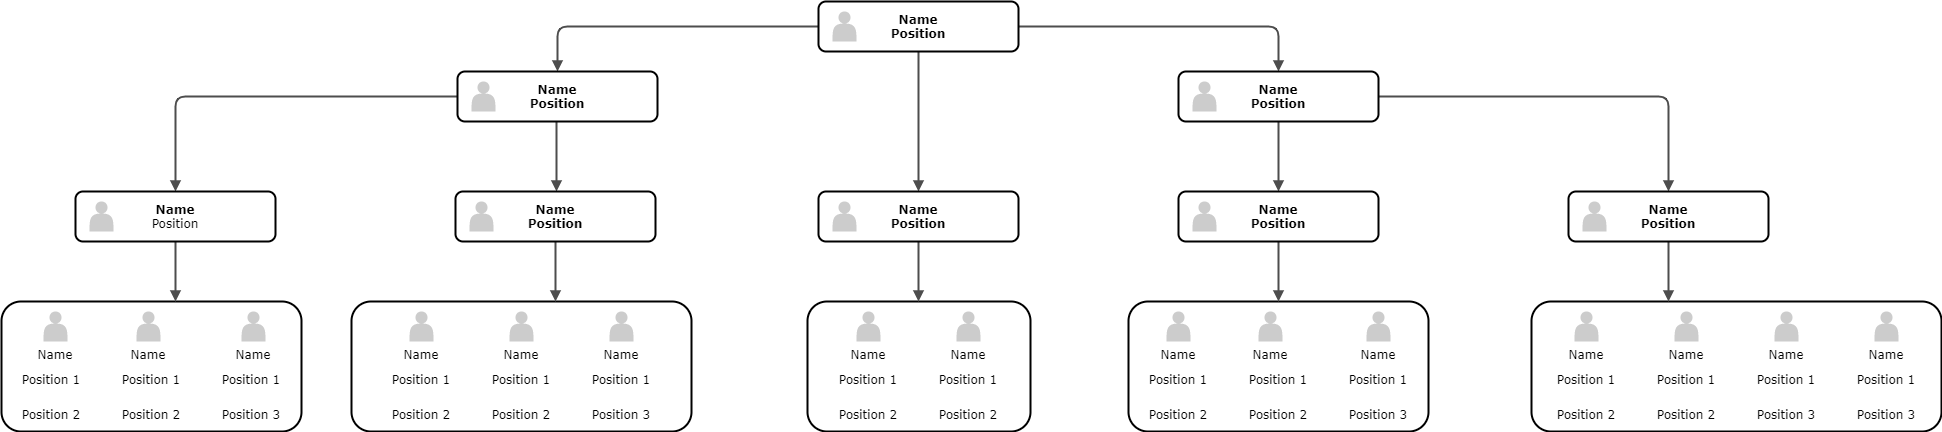

The diagram above was exported from draw.io. Its source (the exported page's mxGraphModel, read from the mxfile embedded in the PNG):
<mxGraphModel dx="1422" dy="804" grid="1" gridSize="10" guides="1" tooltips="1" connect="1" arrows="1" fold="1" page="1" pageScale="1" pageWidth="1100" pageHeight="850" background="none" math="0" shadow="0">
  <root>
    <mxCell id="0" />
    <mxCell id="1" parent="0" />
    <mxCell id="218ae93e1282097f-12" value="" style="whiteSpace=wrap;html=1;rounded=1;shadow=0;comic=0;strokeWidth=2;fontFamily=Verdana;align=center;fontSize=10;" parent="1" vertex="1">
      <mxGeometry x="70" y="440" width="300" height="130" as="geometry" />
    </mxCell>
    <mxCell id="218ae93e1282097f-13" value="Name" style="shape=actor;whiteSpace=wrap;html=1;rounded=0;shadow=0;comic=0;strokeWidth=1;fillColor=#CCCCCC;fontFamily=Verdana;align=center;strokeColor=none;labelPosition=center;verticalLabelPosition=bottom;verticalAlign=top;fontSize=10;" parent="1" vertex="1">
      <mxGeometry x="112" y="450" width="24" height="30" as="geometry" />
    </mxCell>
    <mxCell id="218ae93e1282097f-16" value="Name" style="shape=actor;whiteSpace=wrap;html=1;rounded=0;shadow=0;comic=0;strokeWidth=1;fillColor=#CCCCCC;fontFamily=Verdana;align=center;strokeColor=none;labelPosition=center;verticalLabelPosition=bottom;verticalAlign=top;fontSize=10;" parent="1" vertex="1">
      <mxGeometry x="205" y="450" width="24" height="30" as="geometry" />
    </mxCell>
    <mxCell id="218ae93e1282097f-17" value="Name" style="shape=actor;whiteSpace=wrap;html=1;rounded=0;shadow=0;comic=0;strokeWidth=1;fillColor=#CCCCCC;fontFamily=Verdana;align=center;strokeColor=none;labelPosition=center;verticalLabelPosition=bottom;verticalAlign=top;fontSize=10;" parent="1" vertex="1">
      <mxGeometry x="310" y="450" width="24" height="30" as="geometry" />
    </mxCell>
    <mxCell id="218ae93e1282097f-19" value="" style="whiteSpace=wrap;html=1;rounded=1;shadow=0;comic=0;strokeWidth=2;fontFamily=Verdana;align=center;fontSize=10;" parent="1" vertex="1">
      <mxGeometry x="420" y="440" width="340" height="130" as="geometry" />
    </mxCell>
    <mxCell id="218ae93e1282097f-21" value="Name" style="shape=actor;whiteSpace=wrap;html=1;rounded=0;shadow=0;comic=0;strokeWidth=1;fillColor=#CCCCCC;fontFamily=Verdana;align=center;strokeColor=none;labelPosition=center;verticalLabelPosition=bottom;verticalAlign=top;fontSize=10;" parent="1" vertex="1">
      <mxGeometry x="578" y="450" width="24" height="30" as="geometry" />
    </mxCell>
    <mxCell id="218ae93e1282097f-23" value="Name" style="shape=actor;whiteSpace=wrap;html=1;rounded=0;shadow=0;comic=0;strokeWidth=1;fillColor=#CCCCCC;fontFamily=Verdana;align=center;strokeColor=none;labelPosition=center;verticalLabelPosition=bottom;verticalAlign=top;fontSize=10;" parent="1" vertex="1">
      <mxGeometry x="678" y="450" width="24" height="30" as="geometry" />
    </mxCell>
    <mxCell id="218ae93e1282097f-24" value="" style="whiteSpace=wrap;html=1;rounded=1;shadow=0;comic=0;strokeWidth=2;fontFamily=Verdana;align=center;fontSize=10;" parent="1" vertex="1">
      <mxGeometry x="876" y="440" width="223" height="130" as="geometry" />
    </mxCell>
    <mxCell id="218ae93e1282097f-25" value="Name" style="shape=actor;whiteSpace=wrap;html=1;rounded=0;shadow=0;comic=0;strokeWidth=1;fillColor=#CCCCCC;fontFamily=Verdana;align=center;strokeColor=none;labelPosition=center;verticalLabelPosition=bottom;verticalAlign=top;fontSize=10;" parent="1" vertex="1">
      <mxGeometry x="925" y="450" width="24" height="30" as="geometry" />
    </mxCell>
    <mxCell id="218ae93e1282097f-27" value="Name" style="shape=actor;whiteSpace=wrap;html=1;rounded=0;shadow=0;comic=0;strokeWidth=1;fillColor=#CCCCCC;fontFamily=Verdana;align=center;strokeColor=none;labelPosition=center;verticalLabelPosition=bottom;verticalAlign=top;fontSize=10;" parent="1" vertex="1">
      <mxGeometry x="1025" y="450" width="24" height="30" as="geometry" />
    </mxCell>
    <mxCell id="218ae93e1282097f-29" value="" style="whiteSpace=wrap;html=1;rounded=1;shadow=0;comic=0;strokeWidth=2;fontFamily=Verdana;align=center;fontSize=10;" parent="1" vertex="1">
      <mxGeometry x="1197" y="440" width="300" height="130" as="geometry" />
    </mxCell>
    <mxCell id="218ae93e1282097f-34" value="" style="whiteSpace=wrap;html=1;rounded=1;shadow=0;comic=0;strokeWidth=2;fontFamily=Verdana;align=center;fontSize=10;" parent="1" vertex="1">
      <mxGeometry x="1600" y="440" width="410" height="130" as="geometry" />
    </mxCell>
    <mxCell id="218ae93e1282097f-35" value="Name" style="shape=actor;whiteSpace=wrap;html=1;rounded=0;shadow=0;comic=0;strokeWidth=1;fillColor=#CCCCCC;fontFamily=Verdana;align=center;strokeColor=none;labelPosition=center;verticalLabelPosition=bottom;verticalAlign=top;fontSize=10;" parent="1" vertex="1">
      <mxGeometry x="1643" y="450" width="24" height="30" as="geometry" />
    </mxCell>
    <mxCell id="218ae93e1282097f-37" value="Name" style="shape=actor;whiteSpace=wrap;html=1;rounded=0;shadow=0;comic=0;strokeWidth=1;fillColor=#CCCCCC;fontFamily=Verdana;align=center;strokeColor=none;labelPosition=center;verticalLabelPosition=bottom;verticalAlign=top;fontSize=10;" parent="1" vertex="1">
      <mxGeometry x="1743" y="450" width="24" height="30" as="geometry" />
    </mxCell>
    <mxCell id="218ae93e1282097f-38" value="Name" style="shape=actor;whiteSpace=wrap;html=1;rounded=0;shadow=0;comic=0;strokeWidth=1;fillColor=#CCCCCC;fontFamily=Verdana;align=center;strokeColor=none;labelPosition=center;verticalLabelPosition=bottom;verticalAlign=top;fontSize=10;" parent="1" vertex="1">
      <mxGeometry x="1843" y="450" width="24" height="30" as="geometry" />
    </mxCell>
    <mxCell id="218ae93e1282097f-39" value="Name" style="shape=actor;whiteSpace=wrap;html=1;rounded=0;shadow=0;comic=0;strokeWidth=1;fillColor=#CCCCCC;fontFamily=Verdana;align=center;strokeColor=none;labelPosition=center;verticalLabelPosition=bottom;verticalAlign=top;fontSize=10;" parent="1" vertex="1">
      <mxGeometry x="478" y="450" width="24" height="30" as="geometry" />
    </mxCell>
    <mxCell id="218ae93e1282097f-41" value="Name" style="shape=actor;whiteSpace=wrap;html=1;rounded=0;shadow=0;comic=0;strokeWidth=1;fillColor=#CCCCCC;fontFamily=Verdana;align=center;strokeColor=none;labelPosition=center;verticalLabelPosition=bottom;verticalAlign=top;fontSize=10;" parent="1" vertex="1">
      <mxGeometry x="1943" y="450" width="24" height="30" as="geometry" />
    </mxCell>
    <mxCell id="218ae93e1282097f-42" value="" style="edgeStyle=orthogonalEdgeStyle;rounded=1;html=1;labelBackgroundColor=none;endArrow=block;endFill=1;strokeColor=#4D4D4D;strokeWidth=2;fontFamily=Verdana;fontSize=12;fontStyle=1" parent="1" source="6257edae8c83ed4a-1" target="6257edae8c83ed4a-12" edge="1">
      <mxGeometry relative="1" as="geometry" />
    </mxCell>
    <mxCell id="218ae93e1282097f-43" value="" style="edgeStyle=orthogonalEdgeStyle;rounded=1;html=1;labelBackgroundColor=none;endArrow=block;endFill=1;strokeColor=#4D4D4D;strokeWidth=2;fontFamily=Verdana;fontSize=12;fontStyle=1" parent="1" source="6257edae8c83ed4a-1" target="6257edae8c83ed4a-9" edge="1">
      <mxGeometry relative="1" as="geometry" />
    </mxCell>
    <mxCell id="218ae93e1282097f-44" value="" style="edgeStyle=orthogonalEdgeStyle;rounded=1;html=1;labelBackgroundColor=none;endArrow=block;endFill=1;strokeColor=#4D4D4D;strokeWidth=2;fontFamily=Verdana;fontSize=12;fontStyle=1" parent="1" source="6257edae8c83ed4a-1" target="218ae93e1282097f-2" edge="1">
      <mxGeometry relative="1" as="geometry" />
    </mxCell>
    <mxCell id="218ae93e1282097f-45" value="" style="edgeStyle=elbowEdgeStyle;rounded=1;html=1;labelBackgroundColor=none;endArrow=block;endFill=1;strokeColor=#4D4D4D;strokeWidth=2;fontFamily=Verdana;fontSize=12;fontStyle=1" parent="1" source="6257edae8c83ed4a-9" target="6257edae8c83ed4a-21" edge="1">
      <mxGeometry relative="1" as="geometry" />
    </mxCell>
    <mxCell id="218ae93e1282097f-46" value="" style="edgeStyle=orthogonalEdgeStyle;rounded=1;html=1;labelBackgroundColor=none;endArrow=block;endFill=1;strokeColor=#4D4D4D;strokeWidth=2;fontFamily=Verdana;fontSize=12;fontStyle=1" parent="1" source="6257edae8c83ed4a-9" target="218ae93e1282097f-8" edge="1">
      <mxGeometry relative="1" as="geometry" />
    </mxCell>
    <mxCell id="218ae93e1282097f-47" value="" style="edgeStyle=orthogonalEdgeStyle;rounded=1;html=1;labelBackgroundColor=none;endArrow=block;endFill=1;strokeColor=#4D4D4D;strokeWidth=2;fontFamily=Verdana;fontSize=12;fontStyle=1" parent="1" source="218ae93e1282097f-2" target="218ae93e1282097f-5" edge="1">
      <mxGeometry relative="1" as="geometry" />
    </mxCell>
    <mxCell id="218ae93e1282097f-48" value="" style="edgeStyle=orthogonalEdgeStyle;rounded=1;html=1;labelBackgroundColor=none;endArrow=block;endFill=1;strokeColor=#4D4D4D;strokeWidth=2;fontFamily=Verdana;fontSize=12;fontStyle=1" parent="1" source="218ae93e1282097f-2" target="6257edae8c83ed4a-24" edge="1">
      <mxGeometry relative="1" as="geometry" />
    </mxCell>
    <mxCell id="218ae93e1282097f-49" value="" style="edgeStyle=elbowEdgeStyle;rounded=1;html=1;labelBackgroundColor=none;endArrow=block;endFill=1;strokeColor=#4D4D4D;strokeWidth=2;fontFamily=Verdana;fontSize=10;" parent="1" source="218ae93e1282097f-5" target="218ae93e1282097f-34" edge="1">
      <mxGeometry relative="1" as="geometry" />
    </mxCell>
    <mxCell id="218ae93e1282097f-50" value="" style="edgeStyle=orthogonalEdgeStyle;rounded=1;html=1;labelBackgroundColor=none;endArrow=block;endFill=1;strokeColor=#4D4D4D;strokeWidth=2;fontFamily=Verdana;fontSize=10;" parent="1" source="6257edae8c83ed4a-24" target="218ae93e1282097f-29" edge="1">
      <mxGeometry relative="1" as="geometry" />
    </mxCell>
    <mxCell id="218ae93e1282097f-51" value="" style="edgeStyle=elbowEdgeStyle;rounded=1;html=1;labelBackgroundColor=none;endArrow=block;endFill=1;strokeColor=#4D4D4D;strokeWidth=2;fontFamily=Verdana;fontSize=10;" parent="1" source="6257edae8c83ed4a-12" target="218ae93e1282097f-24" edge="1">
      <mxGeometry relative="1" as="geometry" />
    </mxCell>
    <mxCell id="218ae93e1282097f-52" value="" style="edgeStyle=elbowEdgeStyle;rounded=1;html=1;labelBackgroundColor=none;endArrow=block;endFill=1;strokeColor=#4D4D4D;strokeWidth=2;fontFamily=Verdana;fontSize=10;" parent="1" source="6257edae8c83ed4a-21" target="218ae93e1282097f-19" edge="1">
      <mxGeometry relative="1" as="geometry" />
    </mxCell>
    <mxCell id="218ae93e1282097f-53" value="" style="edgeStyle=elbowEdgeStyle;rounded=1;html=1;labelBackgroundColor=none;endArrow=block;endFill=1;strokeColor=#4D4D4D;strokeWidth=2;fontFamily=Verdana;fontSize=10;" parent="1" source="218ae93e1282097f-8" target="218ae93e1282097f-12" edge="1">
      <mxGeometry relative="1" as="geometry" />
    </mxCell>
    <mxCell id="218ae93e1282097f-55" value="Position 1" style="text;html=1;strokeColor=none;fillColor=none;align=center;verticalAlign=middle;whiteSpace=wrap;rounded=1;shadow=0;comic=0;fontFamily=Verdana;fontSize=10;" parent="1" vertex="1">
      <mxGeometry x="75" y="505" width="90" height="25" as="geometry" />
    </mxCell>
    <mxCell id="218ae93e1282097f-56" value="Position 1" style="text;html=1;strokeColor=none;fillColor=none;align=center;verticalAlign=middle;whiteSpace=wrap;rounded=1;shadow=0;comic=0;fontFamily=Verdana;fontSize=10;" parent="1" vertex="1">
      <mxGeometry x="175" y="505" width="90" height="25" as="geometry" />
    </mxCell>
    <mxCell id="218ae93e1282097f-57" value="Position 1" style="text;html=1;strokeColor=none;fillColor=none;align=center;verticalAlign=middle;whiteSpace=wrap;rounded=1;shadow=0;comic=0;fontFamily=Verdana;fontSize=10;" parent="1" vertex="1">
      <mxGeometry x="275" y="505" width="90" height="25" as="geometry" />
    </mxCell>
    <mxCell id="218ae93e1282097f-58" value="Position 2" style="text;html=1;strokeColor=none;fillColor=none;align=center;verticalAlign=middle;whiteSpace=wrap;rounded=1;shadow=0;comic=0;fontFamily=Verdana;fontSize=10;" parent="1" vertex="1">
      <mxGeometry x="75" y="540" width="90" height="25" as="geometry" />
    </mxCell>
    <mxCell id="218ae93e1282097f-59" value="Position 2" style="text;html=1;strokeColor=none;fillColor=none;align=center;verticalAlign=middle;whiteSpace=wrap;rounded=1;shadow=0;comic=0;fontFamily=Verdana;fontSize=10;" parent="1" vertex="1">
      <mxGeometry x="175" y="540" width="90" height="25" as="geometry" />
    </mxCell>
    <mxCell id="218ae93e1282097f-60" value="Position 3" style="text;html=1;strokeColor=none;fillColor=none;align=center;verticalAlign=middle;whiteSpace=wrap;rounded=1;shadow=0;comic=0;fontFamily=Verdana;fontSize=10;" parent="1" vertex="1">
      <mxGeometry x="275" y="540" width="90" height="25" as="geometry" />
    </mxCell>
    <mxCell id="218ae93e1282097f-61" value="Position 1" style="text;html=1;strokeColor=none;fillColor=none;align=center;verticalAlign=middle;whiteSpace=wrap;rounded=1;shadow=0;comic=0;fontFamily=Verdana;fontSize=10;" parent="1" vertex="1">
      <mxGeometry x="445" y="505" width="90" height="25" as="geometry" />
    </mxCell>
    <mxCell id="218ae93e1282097f-62" value="Position 1" style="text;html=1;strokeColor=none;fillColor=none;align=center;verticalAlign=middle;whiteSpace=wrap;rounded=1;shadow=0;comic=0;fontFamily=Verdana;fontSize=10;" parent="1" vertex="1">
      <mxGeometry x="545" y="505" width="90" height="25" as="geometry" />
    </mxCell>
    <mxCell id="218ae93e1282097f-63" value="Position 1" style="text;html=1;strokeColor=none;fillColor=none;align=center;verticalAlign=middle;whiteSpace=wrap;rounded=1;shadow=0;comic=0;fontFamily=Verdana;fontSize=10;" parent="1" vertex="1">
      <mxGeometry x="645" y="505" width="90" height="25" as="geometry" />
    </mxCell>
    <mxCell id="218ae93e1282097f-64" value="Position 2" style="text;html=1;strokeColor=none;fillColor=none;align=center;verticalAlign=middle;whiteSpace=wrap;rounded=1;shadow=0;comic=0;fontFamily=Verdana;fontSize=10;" parent="1" vertex="1">
      <mxGeometry x="445" y="540" width="90" height="25" as="geometry" />
    </mxCell>
    <mxCell id="218ae93e1282097f-65" value="Position 2" style="text;html=1;strokeColor=none;fillColor=none;align=center;verticalAlign=middle;whiteSpace=wrap;rounded=1;shadow=0;comic=0;fontFamily=Verdana;fontSize=10;" parent="1" vertex="1">
      <mxGeometry x="545" y="540" width="90" height="25" as="geometry" />
    </mxCell>
    <mxCell id="218ae93e1282097f-66" value="Position 3" style="text;html=1;strokeColor=none;fillColor=none;align=center;verticalAlign=middle;whiteSpace=wrap;rounded=1;shadow=0;comic=0;fontFamily=Verdana;fontSize=10;" parent="1" vertex="1">
      <mxGeometry x="645" y="540" width="90" height="25" as="geometry" />
    </mxCell>
    <mxCell id="218ae93e1282097f-67" value="Position 1" style="text;html=1;strokeColor=none;fillColor=none;align=center;verticalAlign=middle;whiteSpace=wrap;rounded=1;shadow=0;comic=0;fontFamily=Verdana;fontSize=10;" parent="1" vertex="1">
      <mxGeometry x="892" y="505" width="90" height="25" as="geometry" />
    </mxCell>
    <mxCell id="218ae93e1282097f-68" value="Position 1" style="text;html=1;strokeColor=none;fillColor=none;align=center;verticalAlign=middle;whiteSpace=wrap;rounded=1;shadow=0;comic=0;fontFamily=Verdana;fontSize=10;" parent="1" vertex="1">
      <mxGeometry x="992" y="505" width="90" height="25" as="geometry" />
    </mxCell>
    <mxCell id="218ae93e1282097f-69" value="Position 2" style="text;html=1;strokeColor=none;fillColor=none;align=center;verticalAlign=middle;whiteSpace=wrap;rounded=1;shadow=0;comic=0;fontFamily=Verdana;fontSize=10;" parent="1" vertex="1">
      <mxGeometry x="892" y="540" width="90" height="25" as="geometry" />
    </mxCell>
    <mxCell id="218ae93e1282097f-70" value="Position 2" style="text;html=1;strokeColor=none;fillColor=none;align=center;verticalAlign=middle;whiteSpace=wrap;rounded=1;shadow=0;comic=0;fontFamily=Verdana;fontSize=10;" parent="1" vertex="1">
      <mxGeometry x="992" y="540" width="90" height="25" as="geometry" />
    </mxCell>
    <mxCell id="218ae93e1282097f-71" value="Name" style="shape=actor;whiteSpace=wrap;html=1;rounded=0;shadow=0;comic=0;strokeWidth=1;fillColor=#CCCCCC;fontFamily=Verdana;align=center;strokeColor=none;labelPosition=center;verticalLabelPosition=bottom;verticalAlign=top;fontSize=10;" parent="1" vertex="1">
      <mxGeometry x="1327" y="450" width="24" height="30" as="geometry" />
    </mxCell>
    <mxCell id="218ae93e1282097f-72" value="Name" style="shape=actor;whiteSpace=wrap;html=1;rounded=0;shadow=0;comic=0;strokeWidth=1;fillColor=#CCCCCC;fontFamily=Verdana;align=center;strokeColor=none;labelPosition=center;verticalLabelPosition=bottom;verticalAlign=top;fontSize=10;" parent="1" vertex="1">
      <mxGeometry x="1435" y="450" width="24" height="30" as="geometry" />
    </mxCell>
    <mxCell id="218ae93e1282097f-73" value="Name" style="shape=actor;whiteSpace=wrap;html=1;rounded=0;shadow=0;comic=0;strokeWidth=1;fillColor=#CCCCCC;fontFamily=Verdana;align=center;strokeColor=none;labelPosition=center;verticalLabelPosition=bottom;verticalAlign=top;fontSize=10;" parent="1" vertex="1">
      <mxGeometry x="1235" y="450" width="24" height="30" as="geometry" />
    </mxCell>
    <mxCell id="218ae93e1282097f-74" value="Position 1" style="text;html=1;strokeColor=none;fillColor=none;align=center;verticalAlign=middle;whiteSpace=wrap;rounded=1;shadow=0;comic=0;fontFamily=Verdana;fontSize=10;" parent="1" vertex="1">
      <mxGeometry x="1202" y="505" width="90" height="25" as="geometry" />
    </mxCell>
    <mxCell id="218ae93e1282097f-75" value="Position 1" style="text;html=1;strokeColor=none;fillColor=none;align=center;verticalAlign=middle;whiteSpace=wrap;rounded=1;shadow=0;comic=0;fontFamily=Verdana;fontSize=10;" parent="1" vertex="1">
      <mxGeometry x="1302" y="505" width="90" height="25" as="geometry" />
    </mxCell>
    <mxCell id="218ae93e1282097f-76" value="Position 1" style="text;html=1;strokeColor=none;fillColor=none;align=center;verticalAlign=middle;whiteSpace=wrap;rounded=1;shadow=0;comic=0;fontFamily=Verdana;fontSize=10;" parent="1" vertex="1">
      <mxGeometry x="1402" y="505" width="90" height="25" as="geometry" />
    </mxCell>
    <mxCell id="218ae93e1282097f-77" value="Position 2" style="text;html=1;strokeColor=none;fillColor=none;align=center;verticalAlign=middle;whiteSpace=wrap;rounded=1;shadow=0;comic=0;fontFamily=Verdana;fontSize=10;" parent="1" vertex="1">
      <mxGeometry x="1202" y="540" width="90" height="25" as="geometry" />
    </mxCell>
    <mxCell id="218ae93e1282097f-78" value="Position 2" style="text;html=1;strokeColor=none;fillColor=none;align=center;verticalAlign=middle;whiteSpace=wrap;rounded=1;shadow=0;comic=0;fontFamily=Verdana;fontSize=10;" parent="1" vertex="1">
      <mxGeometry x="1302" y="540" width="90" height="25" as="geometry" />
    </mxCell>
    <mxCell id="218ae93e1282097f-79" value="Position 3" style="text;html=1;strokeColor=none;fillColor=none;align=center;verticalAlign=middle;whiteSpace=wrap;rounded=1;shadow=0;comic=0;fontFamily=Verdana;fontSize=10;" parent="1" vertex="1">
      <mxGeometry x="1402" y="540" width="90" height="25" as="geometry" />
    </mxCell>
    <mxCell id="218ae93e1282097f-80" value="Position 1" style="text;html=1;strokeColor=none;fillColor=none;align=center;verticalAlign=middle;whiteSpace=wrap;rounded=1;shadow=0;comic=0;fontFamily=Verdana;fontSize=10;" parent="1" vertex="1">
      <mxGeometry x="1610" y="505" width="90" height="25" as="geometry" />
    </mxCell>
    <mxCell id="218ae93e1282097f-81" value="Position 1" style="text;html=1;strokeColor=none;fillColor=none;align=center;verticalAlign=middle;whiteSpace=wrap;rounded=1;shadow=0;comic=0;fontFamily=Verdana;fontSize=10;" parent="1" vertex="1">
      <mxGeometry x="1710" y="505" width="90" height="25" as="geometry" />
    </mxCell>
    <mxCell id="218ae93e1282097f-82" value="Position 1" style="text;html=1;strokeColor=none;fillColor=none;align=center;verticalAlign=middle;whiteSpace=wrap;rounded=1;shadow=0;comic=0;fontFamily=Verdana;fontSize=10;" parent="1" vertex="1">
      <mxGeometry x="1810" y="505" width="90" height="25" as="geometry" />
    </mxCell>
    <mxCell id="218ae93e1282097f-83" value="Position 2" style="text;html=1;strokeColor=none;fillColor=none;align=center;verticalAlign=middle;whiteSpace=wrap;rounded=1;shadow=0;comic=0;fontFamily=Verdana;fontSize=10;" parent="1" vertex="1">
      <mxGeometry x="1610" y="540" width="90" height="25" as="geometry" />
    </mxCell>
    <mxCell id="218ae93e1282097f-84" value="Position 2" style="text;html=1;strokeColor=none;fillColor=none;align=center;verticalAlign=middle;whiteSpace=wrap;rounded=1;shadow=0;comic=0;fontFamily=Verdana;fontSize=10;" parent="1" vertex="1">
      <mxGeometry x="1710" y="540" width="90" height="25" as="geometry" />
    </mxCell>
    <mxCell id="218ae93e1282097f-85" value="Position 3" style="text;html=1;strokeColor=none;fillColor=none;align=center;verticalAlign=middle;whiteSpace=wrap;rounded=1;shadow=0;comic=0;fontFamily=Verdana;fontSize=10;" parent="1" vertex="1">
      <mxGeometry x="1810" y="540" width="90" height="25" as="geometry" />
    </mxCell>
    <mxCell id="218ae93e1282097f-86" value="Position 1" style="text;html=1;strokeColor=none;fillColor=none;align=center;verticalAlign=middle;whiteSpace=wrap;rounded=1;shadow=0;comic=0;fontFamily=Verdana;fontSize=10;" parent="1" vertex="1">
      <mxGeometry x="1910" y="505" width="90" height="25" as="geometry" />
    </mxCell>
    <mxCell id="218ae93e1282097f-87" value="Position 3" style="text;html=1;strokeColor=none;fillColor=none;align=center;verticalAlign=middle;whiteSpace=wrap;rounded=1;shadow=0;comic=0;fontFamily=Verdana;fontSize=10;" parent="1" vertex="1">
      <mxGeometry x="1910" y="540" width="90" height="25" as="geometry" />
    </mxCell>
    <mxCell id="218ae93e1282097f-8" value="&lt;span&gt;Name&lt;/span&gt;&lt;div&gt;&lt;span style=&quot;font-weight: normal&quot;&gt;Position&lt;/span&gt;&lt;/div&gt;" style="whiteSpace=wrap;html=1;rounded=1;shadow=0;comic=0;strokeWidth=2;fontFamily=Verdana;align=center;fontSize=12;fontStyle=1" parent="1" vertex="1">
      <mxGeometry x="144" y="330" width="200" height="50" as="geometry" />
    </mxCell>
    <mxCell id="218ae93e1282097f-9" value="" style="shape=actor;whiteSpace=wrap;html=1;rounded=0;shadow=0;comic=0;strokeWidth=1;fillColor=#CCCCCC;fontFamily=Verdana;align=center;strokeColor=none;fontSize=12;fontStyle=1" parent="1" vertex="1">
      <mxGeometry x="158" y="340" width="24" height="30" as="geometry" />
    </mxCell>
    <mxCell id="6257edae8c83ed4a-9" value="Name&lt;div&gt;&lt;span&gt;Position&lt;/span&gt;&lt;/div&gt;" style="whiteSpace=wrap;html=1;rounded=1;shadow=0;comic=0;strokeWidth=2;fontFamily=Verdana;align=center;fontSize=12;fontStyle=1" parent="1" vertex="1">
      <mxGeometry x="526" y="210" width="200" height="50" as="geometry" />
    </mxCell>
    <mxCell id="6257edae8c83ed4a-10" value="" style="shape=actor;whiteSpace=wrap;html=1;rounded=0;shadow=0;comic=0;strokeWidth=1;fillColor=#CCCCCC;fontFamily=Verdana;align=center;strokeColor=none;fontSize=12;fontStyle=1" parent="1" vertex="1">
      <mxGeometry x="540" y="220" width="24" height="30" as="geometry" />
    </mxCell>
    <mxCell id="6257edae8c83ed4a-21" value="Name&lt;div&gt;&lt;span&gt;Position&lt;/span&gt;&lt;/div&gt;" style="whiteSpace=wrap;html=1;rounded=1;shadow=0;comic=0;strokeWidth=2;fontFamily=Verdana;align=center;fontSize=12;fontStyle=1" parent="1" vertex="1">
      <mxGeometry x="524" y="330" width="200" height="50" as="geometry" />
    </mxCell>
    <mxCell id="6257edae8c83ed4a-22" value="" style="shape=actor;whiteSpace=wrap;html=1;rounded=0;shadow=0;comic=0;strokeWidth=1;fillColor=#CCCCCC;fontFamily=Verdana;align=center;strokeColor=none;fontSize=12;fontStyle=1" parent="1" vertex="1">
      <mxGeometry x="538" y="340" width="24" height="30" as="geometry" />
    </mxCell>
    <mxCell id="6257edae8c83ed4a-12" value="Name&lt;div&gt;&lt;span&gt;Position&lt;/span&gt;&lt;/div&gt;" style="whiteSpace=wrap;html=1;rounded=1;shadow=0;comic=0;strokeWidth=2;fontFamily=Verdana;align=center;fontSize=12;fontStyle=1" parent="1" vertex="1">
      <mxGeometry x="887" y="330" width="200" height="50" as="geometry" />
    </mxCell>
    <mxCell id="6257edae8c83ed4a-13" value="" style="shape=actor;whiteSpace=wrap;html=1;rounded=0;shadow=0;comic=0;strokeWidth=1;fillColor=#CCCCCC;fontFamily=Verdana;align=center;strokeColor=none;fontSize=12;fontStyle=1" parent="1" vertex="1">
      <mxGeometry x="901" y="340" width="24" height="30" as="geometry" />
    </mxCell>
    <mxCell id="6257edae8c83ed4a-1" value="Name&lt;div&gt;&lt;span&gt;Position&lt;/span&gt;&lt;/div&gt;" style="whiteSpace=wrap;html=1;rounded=1;shadow=0;comic=0;strokeWidth=2;fontFamily=Verdana;align=center;fontSize=12;fontStyle=1" parent="1" vertex="1">
      <mxGeometry x="887" y="140" width="200" height="50" as="geometry" />
    </mxCell>
    <mxCell id="6257edae8c83ed4a-2" value="" style="shape=actor;whiteSpace=wrap;html=1;rounded=0;shadow=0;comic=0;strokeWidth=1;fillColor=#CCCCCC;fontFamily=Verdana;align=center;strokeColor=none;fontSize=12;fontStyle=1" parent="1" vertex="1">
      <mxGeometry x="901" y="150" width="24" height="30" as="geometry" />
    </mxCell>
    <mxCell id="218ae93e1282097f-2" value="Name&lt;div&gt;&lt;span&gt;Position&lt;/span&gt;&lt;/div&gt;" style="whiteSpace=wrap;html=1;rounded=1;shadow=0;comic=0;strokeWidth=2;fontFamily=Verdana;align=center;fontSize=12;fontStyle=1" parent="1" vertex="1">
      <mxGeometry x="1247" y="210" width="200" height="50" as="geometry" />
    </mxCell>
    <mxCell id="218ae93e1282097f-3" value="" style="shape=actor;whiteSpace=wrap;html=1;rounded=0;shadow=0;comic=0;strokeWidth=1;fillColor=#CCCCCC;fontFamily=Verdana;align=center;strokeColor=none;fontSize=12;fontStyle=1" parent="1" vertex="1">
      <mxGeometry x="1261" y="220" width="24" height="30" as="geometry" />
    </mxCell>
    <mxCell id="6257edae8c83ed4a-24" value="Name&lt;div&gt;&lt;span&gt;Position&lt;/span&gt;&lt;/div&gt;" style="whiteSpace=wrap;html=1;rounded=1;shadow=0;comic=0;strokeWidth=2;fontFamily=Verdana;align=center;fontSize=12;fontStyle=1" parent="1" vertex="1">
      <mxGeometry x="1247" y="330" width="200" height="50" as="geometry" />
    </mxCell>
    <mxCell id="6257edae8c83ed4a-25" value="" style="shape=actor;whiteSpace=wrap;html=1;rounded=0;shadow=0;comic=0;strokeWidth=1;fillColor=#CCCCCC;fontFamily=Verdana;align=center;strokeColor=none;fontSize=12;fontStyle=1" parent="1" vertex="1">
      <mxGeometry x="1261" y="340" width="24" height="30" as="geometry" />
    </mxCell>
    <mxCell id="218ae93e1282097f-5" value="Name&lt;div&gt;&lt;span&gt;Position&lt;/span&gt;&lt;/div&gt;" style="whiteSpace=wrap;html=1;rounded=1;shadow=0;comic=0;strokeWidth=2;fontFamily=Verdana;align=center;fontSize=12;fontStyle=1" parent="1" vertex="1">
      <mxGeometry x="1637" y="330" width="200" height="50" as="geometry" />
    </mxCell>
    <mxCell id="218ae93e1282097f-6" value="" style="shape=actor;whiteSpace=wrap;html=1;rounded=0;shadow=0;comic=0;strokeWidth=1;fillColor=#CCCCCC;fontFamily=Verdana;align=center;strokeColor=none;fontSize=12;fontStyle=1" parent="1" vertex="1">
      <mxGeometry x="1651" y="340" width="24" height="30" as="geometry" />
    </mxCell>
  </root>
</mxGraphModel>